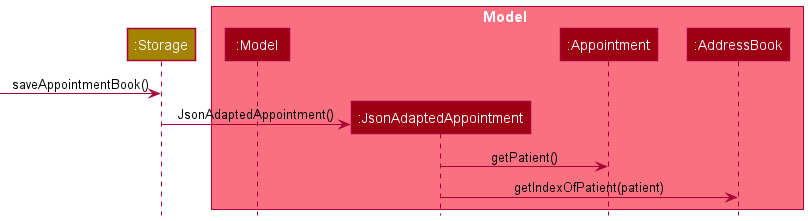

The diagram above was rendered by PlantUML. Its source (embedded in the PNG):
@startuml
!include style.puml

Participant ":Storage" as storage STORAGE_COLOR

box Model MODEL_COLOR_T1
participant ":Model" as model MODEL_COLOR
participant ":JsonAdaptedAppointment" as jaa MODEL_COLOR
participant ":Appointment" as appointment MODEL_COLOR
participant ":AddressBook" as addressbook MODEL_COLOR
end box

[-> storage : saveAppointmentBook()

create jaa
storage -> jaa : JsonAdaptedAppointment()
jaa -> appointment : getPatient()
jaa -> addressbook : getIndexOfPatient(patient)

@enduml